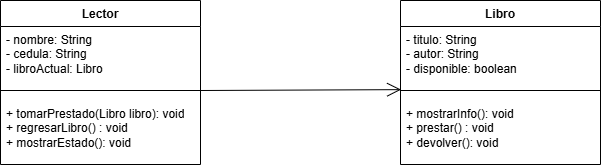

The diagram above was exported from draw.io. Its source (the exported page's mxGraphModel, read from the mxfile embedded in the PNG):
<mxGraphModel dx="1704" dy="895" grid="1" gridSize="10" guides="1" tooltips="1" connect="1" arrows="1" fold="1" page="1" pageScale="1" pageWidth="827" pageHeight="1169" background="light-dark(#ffffff, #121212)" math="0" shadow="0">
  <root>
    <mxCell id="0" />
    <mxCell id="1" parent="0" />
    <mxCell id="YSBztvyv18bZFU-KT3Ph-1" parent="1" style="swimlane;fontStyle=1;align=center;verticalAlign=top;childLayout=stackLayout;horizontal=1;startSize=26;horizontalStack=0;resizeParent=1;resizeParentMax=0;resizeLast=0;collapsible=1;marginBottom=0;whiteSpace=wrap;html=1;" value="Lector" vertex="1">
      <mxGeometry height="164" width="200" x="127" y="260" as="geometry" />
    </mxCell>
    <mxCell id="YSBztvyv18bZFU-KT3Ph-2" parent="YSBztvyv18bZFU-KT3Ph-1" style="text;strokeColor=none;fillColor=none;align=left;verticalAlign=top;spacingLeft=4;spacingRight=4;overflow=hidden;rotatable=0;points=[[0,0.5],[1,0.5]];portConstraint=eastwest;whiteSpace=wrap;html=1;" value="- nombre: String&lt;div&gt;- cedula: String&lt;/div&gt;&lt;div&gt;- libroActual: Libro&lt;/div&gt;&lt;div&gt;&lt;div&gt;&lt;br&gt;&lt;/div&gt;&lt;/div&gt;" vertex="1">
      <mxGeometry height="54" width="200" y="26" as="geometry" />
    </mxCell>
    <mxCell id="YSBztvyv18bZFU-KT3Ph-3" parent="YSBztvyv18bZFU-KT3Ph-1" style="line;strokeWidth=1;fillColor=none;align=left;verticalAlign=middle;spacingTop=-1;spacingLeft=3;spacingRight=3;rotatable=0;labelPosition=right;points=[];portConstraint=eastwest;strokeColor=inherit;labelPerimeter=1;" value="" vertex="1">
      <mxGeometry height="20" width="200" y="80" as="geometry" />
    </mxCell>
    <mxCell id="YSBztvyv18bZFU-KT3Ph-4" parent="YSBztvyv18bZFU-KT3Ph-1" style="text;strokeColor=none;fillColor=none;align=left;verticalAlign=top;spacingLeft=4;spacingRight=4;overflow=hidden;rotatable=0;points=[[0,0.5],[1,0.5]];portConstraint=eastwest;whiteSpace=wrap;html=1;" value="+&amp;nbsp;tomarPrestado(Libro libro): void&lt;div&gt;+&amp;nbsp;regresarLibro() : void&lt;/div&gt;&lt;div&gt;+&amp;nbsp;mostrarEstado(): void&lt;/div&gt;" vertex="1">
      <mxGeometry height="64" width="200" y="100" as="geometry" />
    </mxCell>
    <mxCell id="YSBztvyv18bZFU-KT3Ph-5" parent="1" style="swimlane;fontStyle=1;align=center;verticalAlign=top;childLayout=stackLayout;horizontal=1;startSize=26;horizontalStack=0;resizeParent=1;resizeParentMax=0;resizeLast=0;collapsible=1;marginBottom=0;whiteSpace=wrap;html=1;" value="Libro" vertex="1">
      <mxGeometry height="164" width="200" x="527" y="260" as="geometry" />
    </mxCell>
    <mxCell id="YSBztvyv18bZFU-KT3Ph-6" parent="YSBztvyv18bZFU-KT3Ph-5" style="text;strokeColor=none;fillColor=none;align=left;verticalAlign=top;spacingLeft=4;spacingRight=4;overflow=hidden;rotatable=0;points=[[0,0.5],[1,0.5]];portConstraint=eastwest;whiteSpace=wrap;html=1;" value="- titulo: String&lt;div&gt;- autor: String&lt;/div&gt;&lt;div&gt;- disponible: boolean&lt;/div&gt;&lt;div&gt;&lt;div&gt;&lt;br&gt;&lt;/div&gt;&lt;/div&gt;" vertex="1">
      <mxGeometry height="54" width="200" y="26" as="geometry" />
    </mxCell>
    <mxCell id="YSBztvyv18bZFU-KT3Ph-7" parent="YSBztvyv18bZFU-KT3Ph-5" style="line;strokeWidth=1;fillColor=none;align=left;verticalAlign=middle;spacingTop=-1;spacingLeft=3;spacingRight=3;rotatable=0;labelPosition=right;points=[];portConstraint=eastwest;strokeColor=inherit;labelPerimeter=1;" value="" vertex="1">
      <mxGeometry height="20" width="200" y="80" as="geometry" />
    </mxCell>
    <mxCell id="YSBztvyv18bZFU-KT3Ph-8" parent="YSBztvyv18bZFU-KT3Ph-5" style="text;strokeColor=none;fillColor=none;align=left;verticalAlign=top;spacingLeft=4;spacingRight=4;overflow=hidden;rotatable=0;points=[[0,0.5],[1,0.5]];portConstraint=eastwest;whiteSpace=wrap;html=1;" value="+&amp;nbsp;mostrarInfo(): void&lt;div&gt;+ prestar() : void&lt;/div&gt;&lt;div&gt;+ devolver(): void&lt;/div&gt;" vertex="1">
      <mxGeometry height="64" width="200" y="100" as="geometry" />
    </mxCell>
    <mxCell id="YSBztvyv18bZFU-KT3Ph-9" edge="1" parent="1" style="endArrow=open;endFill=1;endSize=12;html=1;rounded=0;defaultLabelBackgroundColor=page;entryX=0.003;entryY=0.457;entryDx=0;entryDy=0;entryPerimeter=0;" target="YSBztvyv18bZFU-KT3Ph-7" value="">
      <mxGeometry relative="1" width="160" as="geometry">
        <mxPoint x="327" y="350" as="sourcePoint" />
        <mxPoint x="487" y="350" as="targetPoint" />
      </mxGeometry>
    </mxCell>
  </root>
</mxGraphModel>